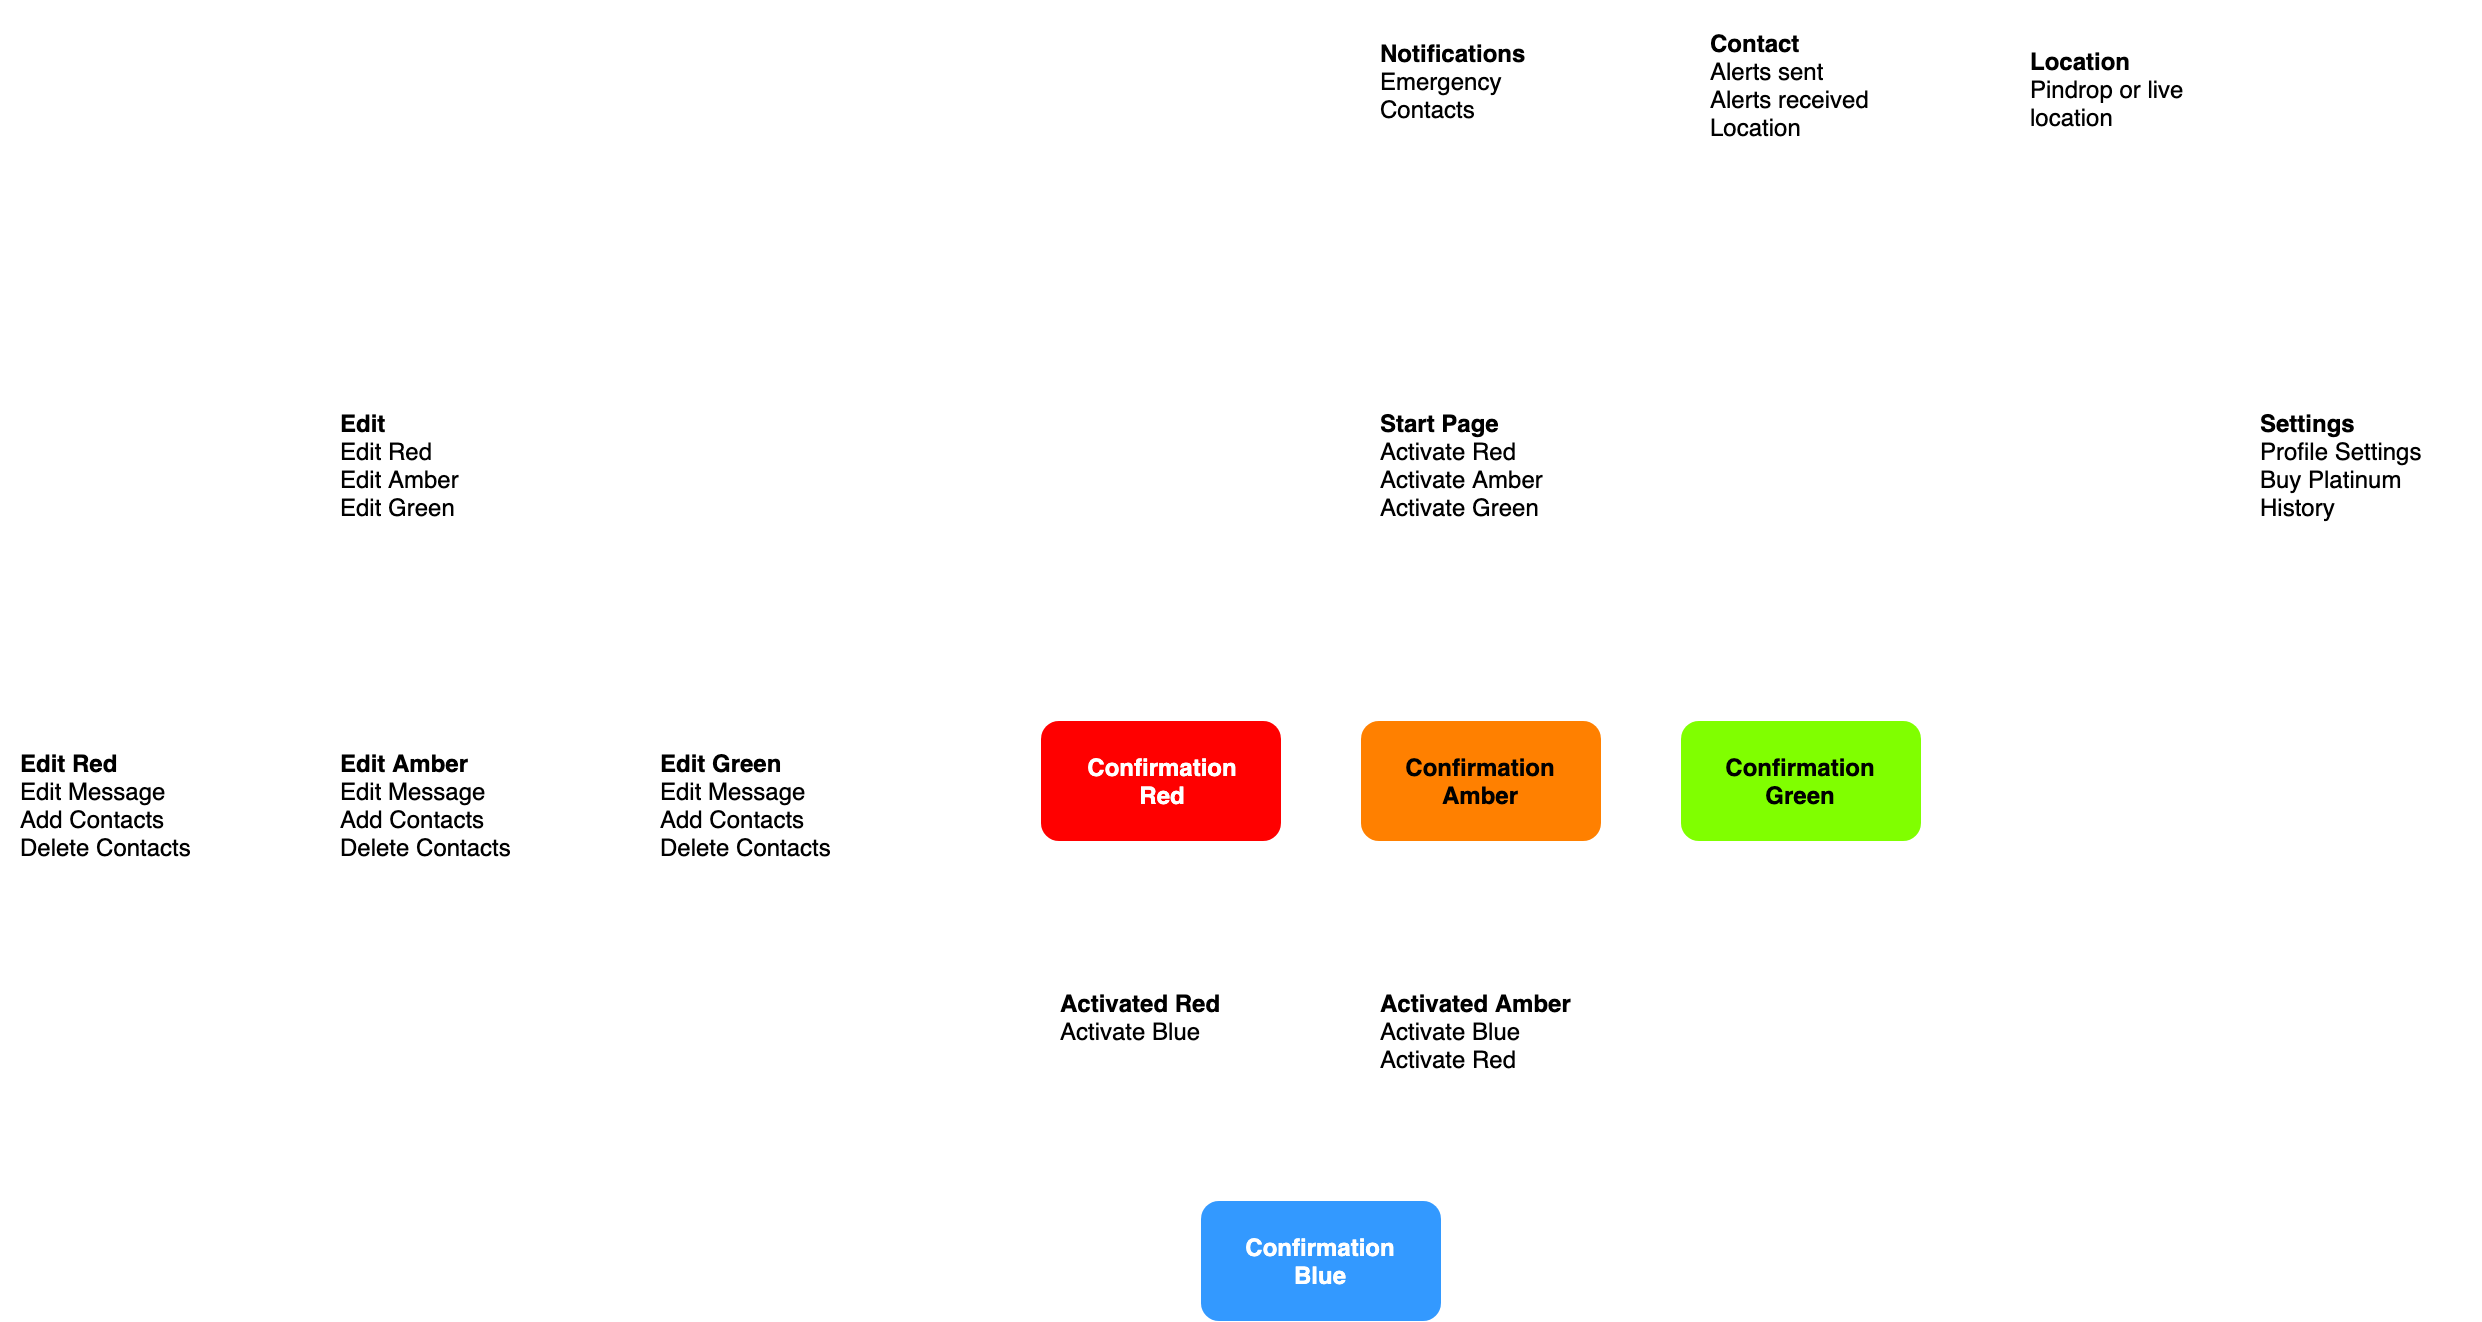

The diagram above was exported from draw.io. Its source (the exported page's mxGraphModel, read from the mxfile embedded in the PNG):
<mxGraphModel dx="1577" dy="840" grid="1" gridSize="10" guides="1" tooltips="1" connect="1" arrows="1" fold="1" page="1" pageScale="1" pageWidth="850" pageHeight="1100" math="0" shadow="0">
  <root>
    <mxCell id="0" />
    <mxCell id="1" parent="0" />
    <mxCell id="yF0MwsWYwac5YRW-414e-20" style="edgeStyle=orthogonalEdgeStyle;rounded=0;orthogonalLoop=1;jettySize=auto;html=1;exitX=0.5;exitY=1;exitDx=0;exitDy=0;entryX=0.5;entryY=0;entryDx=0;entryDy=0;strokeColor=#FFFFFF;" edge="1" parent="1" source="yF0MwsWYwac5YRW-414e-1" target="yF0MwsWYwac5YRW-414e-18">
      <mxGeometry relative="1" as="geometry" />
    </mxCell>
    <mxCell id="yF0MwsWYwac5YRW-414e-21" style="edgeStyle=orthogonalEdgeStyle;rounded=0;orthogonalLoop=1;jettySize=auto;html=1;exitX=0.5;exitY=1;exitDx=0;exitDy=0;entryX=0.5;entryY=0;entryDx=0;entryDy=0;strokeColor=#FFFFFF;" edge="1" parent="1" source="yF0MwsWYwac5YRW-414e-1" target="yF0MwsWYwac5YRW-414e-17">
      <mxGeometry relative="1" as="geometry" />
    </mxCell>
    <mxCell id="yF0MwsWYwac5YRW-414e-22" style="edgeStyle=orthogonalEdgeStyle;rounded=0;orthogonalLoop=1;jettySize=auto;html=1;exitX=0.5;exitY=1;exitDx=0;exitDy=0;entryX=0.5;entryY=0;entryDx=0;entryDy=0;strokeColor=#FFFFFF;" edge="1" parent="1" source="yF0MwsWYwac5YRW-414e-1" target="yF0MwsWYwac5YRW-414e-19">
      <mxGeometry relative="1" as="geometry" />
    </mxCell>
    <mxCell id="yF0MwsWYwac5YRW-414e-32" style="edgeStyle=orthogonalEdgeStyle;rounded=0;orthogonalLoop=1;jettySize=auto;html=1;exitX=0;exitY=0.5;exitDx=0;exitDy=0;entryX=1;entryY=0.5;entryDx=0;entryDy=0;strokeColor=#FFFFFF;" edge="1" parent="1" source="yF0MwsWYwac5YRW-414e-1" target="yF0MwsWYwac5YRW-414e-2">
      <mxGeometry relative="1" as="geometry" />
    </mxCell>
    <mxCell id="yF0MwsWYwac5YRW-414e-34" style="edgeStyle=orthogonalEdgeStyle;rounded=0;orthogonalLoop=1;jettySize=auto;html=1;exitX=1;exitY=0.5;exitDx=0;exitDy=0;entryX=0;entryY=0.5;entryDx=0;entryDy=0;strokeColor=#FFFFFF;" edge="1" parent="1" source="yF0MwsWYwac5YRW-414e-1" target="yF0MwsWYwac5YRW-414e-33">
      <mxGeometry relative="1" as="geometry" />
    </mxCell>
    <mxCell id="yF0MwsWYwac5YRW-414e-42" style="edgeStyle=orthogonalEdgeStyle;rounded=0;orthogonalLoop=1;jettySize=auto;html=1;exitX=0.5;exitY=0;exitDx=0;exitDy=0;entryX=0.5;entryY=1;entryDx=0;entryDy=0;fontColor=#FFFFFF;strokeColor=#FFFFFF;" edge="1" parent="1" source="yF0MwsWYwac5YRW-414e-1" target="yF0MwsWYwac5YRW-414e-36">
      <mxGeometry relative="1" as="geometry" />
    </mxCell>
    <mxCell id="yF0MwsWYwac5YRW-414e-1" value="&lt;b&gt;Start Page&lt;br&gt;&lt;/b&gt;Activate Red&lt;br&gt;Activate Amber&lt;br&gt;Activate Green" style="rounded=1;whiteSpace=wrap;html=1;verticalAlign=top;align=left;spacing=10;strokeColor=none;" vertex="1" parent="1">
      <mxGeometry x="680" y="430" width="120" height="90" as="geometry" />
    </mxCell>
    <mxCell id="yF0MwsWYwac5YRW-414e-7" style="edgeStyle=orthogonalEdgeStyle;rounded=0;orthogonalLoop=1;jettySize=auto;html=1;exitX=0.5;exitY=1;exitDx=0;exitDy=0;entryX=0.5;entryY=0;entryDx=0;entryDy=0;strokeColor=#FFFFFF;" edge="1" parent="1" source="yF0MwsWYwac5YRW-414e-2" target="yF0MwsWYwac5YRW-414e-4">
      <mxGeometry relative="1" as="geometry" />
    </mxCell>
    <mxCell id="yF0MwsWYwac5YRW-414e-8" style="edgeStyle=orthogonalEdgeStyle;rounded=0;orthogonalLoop=1;jettySize=auto;html=1;exitX=0.5;exitY=1;exitDx=0;exitDy=0;entryX=0.5;entryY=0;entryDx=0;entryDy=0;strokeColor=#FFFFFF;" edge="1" parent="1" source="yF0MwsWYwac5YRW-414e-2" target="yF0MwsWYwac5YRW-414e-5">
      <mxGeometry relative="1" as="geometry">
        <Array as="points">
          <mxPoint x="220" y="560" />
          <mxPoint x="380" y="560" />
        </Array>
      </mxGeometry>
    </mxCell>
    <mxCell id="yF0MwsWYwac5YRW-414e-9" style="edgeStyle=orthogonalEdgeStyle;rounded=0;orthogonalLoop=1;jettySize=auto;html=1;exitX=0.5;exitY=1;exitDx=0;exitDy=0;entryX=0.5;entryY=0;entryDx=0;entryDy=0;strokeColor=#FFFFFF;" edge="1" parent="1" source="yF0MwsWYwac5YRW-414e-2" target="yF0MwsWYwac5YRW-414e-3">
      <mxGeometry relative="1" as="geometry">
        <Array as="points">
          <mxPoint x="220" y="560" />
          <mxPoint x="60" y="560" />
        </Array>
      </mxGeometry>
    </mxCell>
    <mxCell id="yF0MwsWYwac5YRW-414e-31" style="edgeStyle=orthogonalEdgeStyle;rounded=0;orthogonalLoop=1;jettySize=auto;html=1;exitX=1;exitY=0.5;exitDx=0;exitDy=0;entryX=0;entryY=0.5;entryDx=0;entryDy=0;strokeColor=#FFFFFF;" edge="1" parent="1" source="yF0MwsWYwac5YRW-414e-2" target="yF0MwsWYwac5YRW-414e-1">
      <mxGeometry relative="1" as="geometry" />
    </mxCell>
    <mxCell id="yF0MwsWYwac5YRW-414e-41" style="edgeStyle=orthogonalEdgeStyle;rounded=0;orthogonalLoop=1;jettySize=auto;html=1;exitX=0.5;exitY=0;exitDx=0;exitDy=0;entryX=0.5;entryY=1;entryDx=0;entryDy=0;fontColor=#FFFFFF;strokeColor=#FFFFFF;" edge="1" parent="1" source="yF0MwsWYwac5YRW-414e-2" target="yF0MwsWYwac5YRW-414e-36">
      <mxGeometry relative="1" as="geometry" />
    </mxCell>
    <mxCell id="yF0MwsWYwac5YRW-414e-2" value="&lt;b&gt;Edit&lt;/b&gt;&lt;br&gt;Edit Red&lt;br&gt;Edit Amber&lt;br&gt;Edit Green" style="rounded=1;whiteSpace=wrap;html=1;verticalAlign=top;align=left;spacing=10;strokeColor=none;" vertex="1" parent="1">
      <mxGeometry x="160" y="430" width="120" height="90" as="geometry" />
    </mxCell>
    <mxCell id="yF0MwsWYwac5YRW-414e-3" value="&lt;b&gt;Edit Red&lt;br&gt;&lt;/b&gt;Edit Message&lt;br&gt;Add Contacts&lt;br&gt;Delete Contacts" style="rounded=1;whiteSpace=wrap;html=1;align=left;verticalAlign=top;spacingTop=0;spacing=10;strokeColor=none;" vertex="1" parent="1">
      <mxGeometry y="600" width="120" height="90" as="geometry" />
    </mxCell>
    <mxCell id="yF0MwsWYwac5YRW-414e-4" value="&lt;b&gt;Edit Amber&lt;br&gt;&lt;/b&gt;Edit Message&lt;br&gt;Add Contacts&lt;br&gt;Delete Contacts" style="rounded=1;whiteSpace=wrap;html=1;verticalAlign=top;align=left;spacing=10;strokeColor=none;" vertex="1" parent="1">
      <mxGeometry x="160" y="600" width="120" height="90" as="geometry" />
    </mxCell>
    <mxCell id="yF0MwsWYwac5YRW-414e-5" value="&lt;b&gt;Edit Green&lt;br&gt;&lt;/b&gt;Edit Message&lt;br&gt;Add Contacts&lt;br&gt;Delete Contacts" style="rounded=1;whiteSpace=wrap;html=1;verticalAlign=top;align=left;spacing=10;strokeColor=none;" vertex="1" parent="1">
      <mxGeometry x="320" y="600" width="120" height="90" as="geometry" />
    </mxCell>
    <mxCell id="yF0MwsWYwac5YRW-414e-29" style="edgeStyle=orthogonalEdgeStyle;rounded=0;orthogonalLoop=1;jettySize=auto;html=1;exitX=0.5;exitY=1;exitDx=0;exitDy=0;entryX=0.5;entryY=0;entryDx=0;entryDy=0;strokeColor=#FFFFFF;" edge="1" parent="1" source="yF0MwsWYwac5YRW-414e-10" target="yF0MwsWYwac5YRW-414e-27">
      <mxGeometry relative="1" as="geometry">
        <Array as="points">
          <mxPoint x="580" y="810" />
          <mxPoint x="660" y="810" />
        </Array>
      </mxGeometry>
    </mxCell>
    <mxCell id="yF0MwsWYwac5YRW-414e-10" value="&lt;b&gt;Activated Red&lt;br&gt;&lt;/b&gt;Activate Blue" style="rounded=1;whiteSpace=wrap;html=1;verticalAlign=top;align=left;spacing=10;strokeColor=none;" vertex="1" parent="1">
      <mxGeometry x="520" y="720" width="120" height="60" as="geometry" />
    </mxCell>
    <mxCell id="yF0MwsWYwac5YRW-414e-28" style="edgeStyle=orthogonalEdgeStyle;rounded=0;orthogonalLoop=1;jettySize=auto;html=1;exitX=0.5;exitY=1;exitDx=0;exitDy=0;entryX=0.5;entryY=0;entryDx=0;entryDy=0;strokeColor=#FFFFFF;" edge="1" parent="1" source="yF0MwsWYwac5YRW-414e-11" target="yF0MwsWYwac5YRW-414e-27">
      <mxGeometry relative="1" as="geometry">
        <Array as="points">
          <mxPoint x="740" y="810" />
          <mxPoint x="660" y="810" />
        </Array>
      </mxGeometry>
    </mxCell>
    <mxCell id="yF0MwsWYwac5YRW-414e-30" style="edgeStyle=orthogonalEdgeStyle;rounded=0;orthogonalLoop=1;jettySize=auto;html=1;exitX=0.25;exitY=0;exitDx=0;exitDy=0;entryX=0.75;entryY=1;entryDx=0;entryDy=0;strokeColor=#FFFFFF;" edge="1" parent="1" source="yF0MwsWYwac5YRW-414e-11" target="yF0MwsWYwac5YRW-414e-19">
      <mxGeometry relative="1" as="geometry" />
    </mxCell>
    <mxCell id="yF0MwsWYwac5YRW-414e-11" value="&lt;b&gt;Activated Amber&lt;br&gt;&lt;/b&gt;Activate Blue&lt;br&gt;Activate Red" style="rounded=1;whiteSpace=wrap;html=1;verticalAlign=top;align=left;spacing=10;strokeColor=none;" vertex="1" parent="1">
      <mxGeometry x="680" y="720" width="120" height="70" as="geometry" />
    </mxCell>
    <mxCell id="yF0MwsWYwac5YRW-414e-17" value="&lt;b&gt;Confirmation Green&lt;/b&gt;" style="rounded=1;whiteSpace=wrap;html=1;verticalAlign=middle;align=center;spacing=10;fillColor=#80FF00;strokeColor=none;" vertex="1" parent="1">
      <mxGeometry x="840" y="600" width="120" height="60" as="geometry" />
    </mxCell>
    <mxCell id="yF0MwsWYwac5YRW-414e-26" style="edgeStyle=orthogonalEdgeStyle;rounded=0;orthogonalLoop=1;jettySize=auto;html=1;exitX=0.5;exitY=1;exitDx=0;exitDy=0;strokeColor=#FFFFFF;" edge="1" parent="1" source="yF0MwsWYwac5YRW-414e-18" target="yF0MwsWYwac5YRW-414e-11">
      <mxGeometry relative="1" as="geometry" />
    </mxCell>
    <mxCell id="yF0MwsWYwac5YRW-414e-18" value="&lt;b&gt;Confirmation Amber&lt;/b&gt;" style="rounded=1;whiteSpace=wrap;html=1;verticalAlign=middle;align=center;spacing=10;fillColor=#FF8000;strokeColor=none;" vertex="1" parent="1">
      <mxGeometry x="680" y="600" width="120" height="60" as="geometry" />
    </mxCell>
    <mxCell id="yF0MwsWYwac5YRW-414e-23" style="edgeStyle=orthogonalEdgeStyle;rounded=0;orthogonalLoop=1;jettySize=auto;html=1;exitX=0.5;exitY=1;exitDx=0;exitDy=0;entryX=0.5;entryY=0;entryDx=0;entryDy=0;strokeColor=#FFFFFF;" edge="1" parent="1" source="yF0MwsWYwac5YRW-414e-19" target="yF0MwsWYwac5YRW-414e-10">
      <mxGeometry relative="1" as="geometry" />
    </mxCell>
    <mxCell id="yF0MwsWYwac5YRW-414e-19" value="&lt;b&gt;Confirmation&lt;br&gt;Red&lt;/b&gt;" style="rounded=1;whiteSpace=wrap;html=1;verticalAlign=middle;align=center;spacing=10;labelBackgroundColor=none;fillColor=#FF0000;fontColor=#FFFFFF;strokeColor=none;" vertex="1" parent="1">
      <mxGeometry x="520" y="600" width="120" height="60" as="geometry" />
    </mxCell>
    <mxCell id="yF0MwsWYwac5YRW-414e-27" value="&lt;b&gt;Confirmation Blue&lt;/b&gt;" style="rounded=1;whiteSpace=wrap;html=1;verticalAlign=middle;align=center;spacing=10;fillColor=#3399FF;fontColor=#FFFFFF;strokeColor=none;" vertex="1" parent="1">
      <mxGeometry x="600" y="840" width="120" height="60" as="geometry" />
    </mxCell>
    <mxCell id="yF0MwsWYwac5YRW-414e-35" style="edgeStyle=orthogonalEdgeStyle;rounded=0;orthogonalLoop=1;jettySize=auto;html=1;exitX=0;exitY=0.5;exitDx=0;exitDy=0;entryX=1;entryY=0.5;entryDx=0;entryDy=0;strokeColor=#FFFFFF;" edge="1" parent="1" source="yF0MwsWYwac5YRW-414e-33" target="yF0MwsWYwac5YRW-414e-1">
      <mxGeometry relative="1" as="geometry" />
    </mxCell>
    <mxCell id="yF0MwsWYwac5YRW-414e-43" style="edgeStyle=orthogonalEdgeStyle;rounded=0;orthogonalLoop=1;jettySize=auto;html=1;exitX=0.5;exitY=0;exitDx=0;exitDy=0;entryX=0.5;entryY=1;entryDx=0;entryDy=0;fontColor=#FFFFFF;strokeColor=#FFFFFF;" edge="1" parent="1" source="yF0MwsWYwac5YRW-414e-33" target="yF0MwsWYwac5YRW-414e-36">
      <mxGeometry relative="1" as="geometry" />
    </mxCell>
    <mxCell id="yF0MwsWYwac5YRW-414e-33" value="&lt;b&gt;Settings&lt;/b&gt;&lt;br&gt;Profile Settings&lt;br&gt;Buy Platinum&lt;br&gt;History" style="rounded=1;whiteSpace=wrap;html=1;verticalAlign=top;align=left;spacing=10;strokeColor=none;" vertex="1" parent="1">
      <mxGeometry x="1120" y="430" width="120" height="90" as="geometry" />
    </mxCell>
    <mxCell id="yF0MwsWYwac5YRW-414e-38" style="edgeStyle=orthogonalEdgeStyle;rounded=0;orthogonalLoop=1;jettySize=auto;html=1;exitX=1;exitY=0.5;exitDx=0;exitDy=0;entryX=0;entryY=0.5;entryDx=0;entryDy=0;fontColor=#FFFFFF;strokeColor=#FFFFFF;" edge="1" parent="1" source="yF0MwsWYwac5YRW-414e-36" target="yF0MwsWYwac5YRW-414e-37">
      <mxGeometry relative="1" as="geometry" />
    </mxCell>
    <mxCell id="yF0MwsWYwac5YRW-414e-36" value="&lt;b&gt;Notifications&lt;/b&gt;&lt;br&gt;Emergency Contacts" style="rounded=1;whiteSpace=wrap;html=1;verticalAlign=top;align=left;spacing=10;strokeColor=none;" vertex="1" parent="1">
      <mxGeometry x="680" y="245" width="120" height="80" as="geometry" />
    </mxCell>
    <mxCell id="yF0MwsWYwac5YRW-414e-40" value="" style="edgeStyle=orthogonalEdgeStyle;rounded=0;orthogonalLoop=1;jettySize=auto;html=1;fontColor=#FFFFFF;strokeColor=#FFFFFF;" edge="1" parent="1" source="yF0MwsWYwac5YRW-414e-37" target="yF0MwsWYwac5YRW-414e-39">
      <mxGeometry relative="1" as="geometry" />
    </mxCell>
    <mxCell id="yF0MwsWYwac5YRW-414e-37" value="&lt;b&gt;Contact&lt;/b&gt;&lt;br&gt;Alerts sent&lt;br&gt;Alerts received&lt;br&gt;Location" style="rounded=1;whiteSpace=wrap;html=1;verticalAlign=top;align=left;spacing=10;strokeColor=none;" vertex="1" parent="1">
      <mxGeometry x="845" y="240" width="120" height="90" as="geometry" />
    </mxCell>
    <mxCell id="yF0MwsWYwac5YRW-414e-39" value="&lt;b&gt;Location&lt;br&gt;&lt;/b&gt;Pindrop or live location" style="rounded=1;whiteSpace=wrap;html=1;verticalAlign=top;align=left;spacing=10;strokeColor=none;" vertex="1" parent="1">
      <mxGeometry x="1005" y="248.5" width="120" height="73" as="geometry" />
    </mxCell>
  </root>
</mxGraphModel>